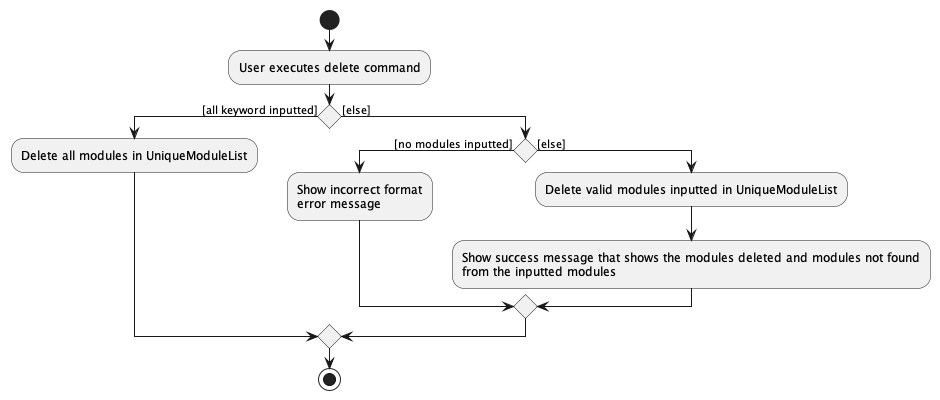

The diagram above was rendered by PlantUML. Its source (embedded in the PNG):
@startuml
start
:User executes delete command;

'Since the beta syntax does not support placing the condition outside the
'diamond we place it as the true branch instead.

if () then ([all keyword inputted])
    :Delete all modules in UniqueModuleList;

else ([else])
    if () then ([no modules inputted])
    :Show incorrect format
    error message;

    else ([else])
        :Delete valid modules inputted in UniqueModuleList;
        :Show success message that shows the modules deleted and modules not found
        from the inputted modules;
    endif
endif
stop
@enduml